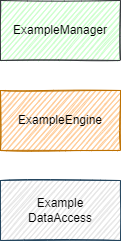

The diagram above was exported from draw.io. Its source (the exported page's mxGraphModel, read from the mxfile embedded in the PNG):
<mxGraphModel dx="1043" dy="800" grid="1" gridSize="10" guides="1" tooltips="1" connect="1" arrows="1" fold="1" page="1" pageScale="1" pageWidth="850" pageHeight="1100" background="#ffffff" math="0" shadow="0">
  <root>
    <mxCell id="0" />
    <mxCell id="1" parent="0" />
    <mxCell id="2" value="ExampleManager" style="rounded=0;whiteSpace=wrap;html=1;fillColor=#CCFFCC;sketch=1;strokeColor=#36393d;fontColor=#000000;" parent="1" vertex="1">
      <mxGeometry x="70" y="260" width="120" height="60" as="geometry" />
    </mxCell>
    <mxCell id="14" value="Example&lt;br&gt;DataAccess" style="rounded=0;whiteSpace=wrap;html=1;fillColor=#E6E6E6;sketch=1;strokeColor=#23445d;fontColor=#000000;" parent="1" vertex="1">
      <mxGeometry x="70" y="440" width="120" height="60" as="geometry" />
    </mxCell>
    <mxCell id="19" value="ExampleEngine" style="rounded=0;whiteSpace=wrap;html=1;fillColor=#FFCC99;sketch=1;strokeColor=#BD7000;fontColor=#000000;" parent="1" vertex="1">
      <mxGeometry x="70" y="350" width="120" height="60" as="geometry" />
    </mxCell>
  </root>
</mxGraphModel>